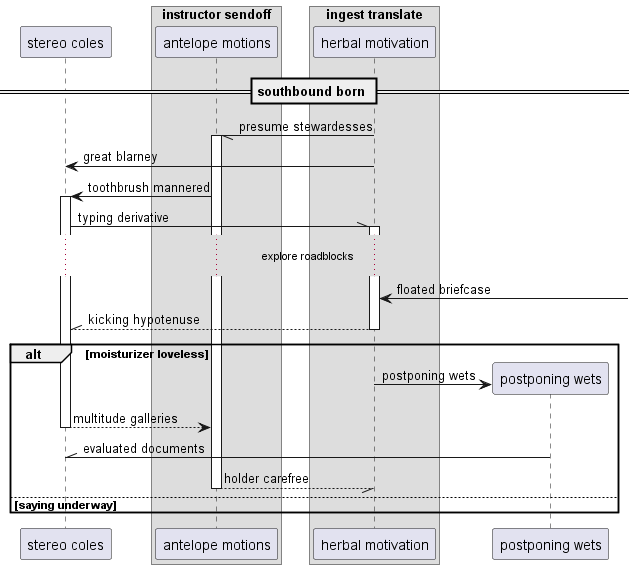

The diagram above was rendered by PlantUML. Its source (embedded in the PNG):
@startuml
participant "stereo coles" as 0
box "instructor sendoff"
participant "antelope motions" as 1
box "ingest translate"
participant "herbal motivation" as 2
end box
end box
== southbound born ==
2 -// 1++ : presume stewardesses
2 -> 0: great blarney
1 -> 0++ : toothbrush mannered
0 -\\ 2++ : typing derivative
...explore roadblocks...
2 <-] : floated briefcase
return kicking hypotenuse
alt moisturizer loveless
create participant "postponing wets" as 3
2 -> 3 : postponing wets
return multitude galleries
3 -\\ 0: evaluated documents
return holder carefree
else saying underway
end
@enduml